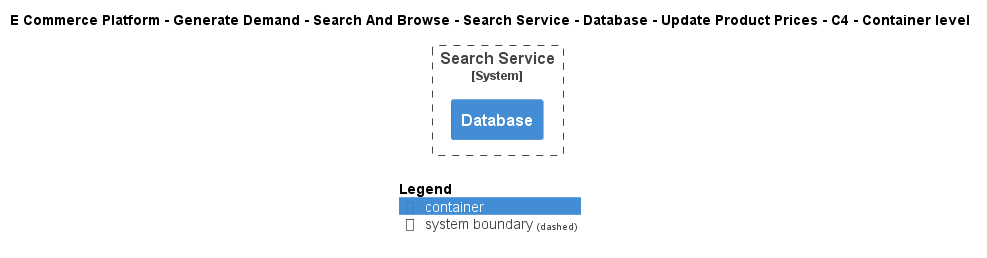

The diagram above was rendered by PlantUML. Its source (embedded in the PNG):
@startuml
!include ..\..\..\..\..\..\..\..\..\.c4s\C4_Container.puml

AddElementTag("c4interflow:lifecycle:new", $bgColor=green, $fontColor=#ffffff, $borderColor=green, $shadowing="False")
AddElementTag("c4interflow:lifecycle:changed", $bgColor=orange, $fontColor=#ffffff, $borderColor=orange, $shadowing="False")
AddElementTag("c4interflow:lifecycle:removed", $bgColor=red, $fontColor=#ffffff, $borderColor=red, $shadowing="False")

AddRelTag("c4interflow:lifecycle:new", $textColor=green, $lineColor=green)
AddRelTag("c4interflow:lifecycle:changed", $textColor=orange, $lineColor=orange)
AddRelTag("c4interflow:lifecycle:removed", $textColor=red, $lineColor=red)

SHOW_PERSON_PORTRAIT()
LAYOUT_TOP_DOWN()

skinparam linetype polyline

title E Commerce Platform - Generate Demand - Search And Browse - Search Service - Database - Update Product Prices - C4 - Container level


System_Boundary(ECommercePlatform.GenerateDemand.SearchAndBrowse.SoftwareSystems.SearchService, "Search Service") {
    Container(ECommercePlatform.GenerateDemand.SearchAndBrowse.SoftwareSystems.SearchService.Containers.Database, "Database", "", "")
}



SHOW_LEGEND()
@enduml